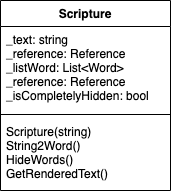

The diagram above was exported from draw.io. Its source (the exported page's mxGraphModel, read from the mxfile embedded in the PNG):
<mxGraphModel dx="954" dy="591" grid="1" gridSize="10" guides="1" tooltips="1" connect="1" arrows="1" fold="1" page="1" pageScale="1" pageWidth="850" pageHeight="1100" math="0" shadow="0">
  <root>
    <mxCell id="0" />
    <mxCell id="1" parent="0" />
    <mxCell id="9a9f8tzik_A0LEMWbi88-9" value="Scripture" style="swimlane;fontStyle=1;align=center;verticalAlign=top;childLayout=stackLayout;horizontal=1;startSize=26;horizontalStack=0;resizeParent=1;resizeParentMax=0;resizeLast=0;collapsible=1;marginBottom=0;" parent="1" vertex="1">
      <mxGeometry x="100" y="140" width="170" height="190" as="geometry">
        <mxRectangle x="100" y="140" width="110" height="30" as="alternateBounds" />
      </mxGeometry>
    </mxCell>
    <mxCell id="9a9f8tzik_A0LEMWbi88-10" value="_text: string&#10;_reference: Reference&#10;_listWord: List&lt;Word&gt;&#10;_reference: Reference&#10;_isCompletelyHidden: bool&#10;" style="text;strokeColor=none;fillColor=none;align=left;verticalAlign=top;spacingLeft=4;spacingRight=4;overflow=hidden;rotatable=0;points=[[0,0.5],[1,0.5]];portConstraint=eastwest;" parent="9a9f8tzik_A0LEMWbi88-9" vertex="1">
      <mxGeometry y="26" width="170" height="84" as="geometry" />
    </mxCell>
    <mxCell id="9a9f8tzik_A0LEMWbi88-11" value="" style="line;strokeWidth=1;fillColor=none;align=left;verticalAlign=middle;spacingTop=-1;spacingLeft=3;spacingRight=3;rotatable=0;labelPosition=right;points=[];portConstraint=eastwest;strokeColor=inherit;" parent="9a9f8tzik_A0LEMWbi88-9" vertex="1">
      <mxGeometry y="110" width="170" height="8" as="geometry" />
    </mxCell>
    <mxCell id="9a9f8tzik_A0LEMWbi88-12" value="Scripture(string)&#10;String2Word()&#10;HideWords()&#10;GetRenderedText()&#10;" style="text;strokeColor=none;fillColor=none;align=left;verticalAlign=top;spacingLeft=4;spacingRight=4;overflow=hidden;rotatable=0;points=[[0,0.5],[1,0.5]];portConstraint=eastwest;" parent="9a9f8tzik_A0LEMWbi88-9" vertex="1">
      <mxGeometry y="118" width="170" height="72" as="geometry" />
    </mxCell>
  </root>
</mxGraphModel>